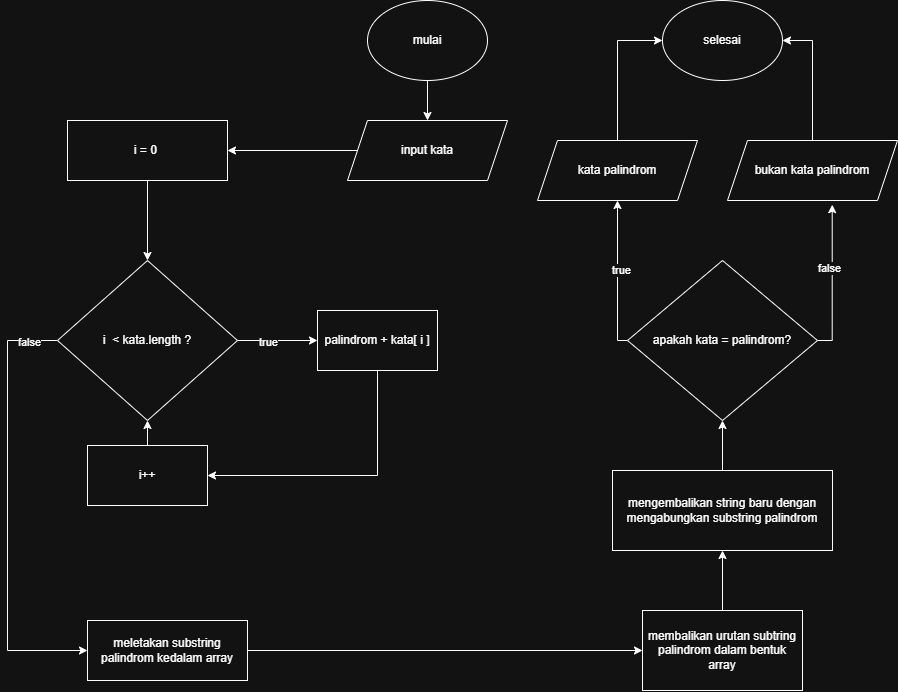

The diagram above was exported from draw.io. Its source (the exported page's mxGraphModel, read from the mxfile embedded in the PNG):
<mxGraphModel dx="2316" dy="803" grid="1" gridSize="10" guides="1" tooltips="1" connect="1" arrows="1" fold="1" page="1" pageScale="1" pageWidth="827" pageHeight="1169" math="0" shadow="0">
  <root>
    <mxCell id="0" />
    <mxCell id="1" parent="0" />
    <mxCell id="drAnseDtj863oV2NE50l-18" style="edgeStyle=orthogonalEdgeStyle;rounded=0;orthogonalLoop=1;jettySize=auto;html=1;" parent="1" source="drAnseDtj863oV2NE50l-1" edge="1">
      <mxGeometry relative="1" as="geometry">
        <mxPoint x="280" y="200" as="targetPoint" />
      </mxGeometry>
    </mxCell>
    <mxCell id="drAnseDtj863oV2NE50l-1" value="mulai" style="ellipse;whiteSpace=wrap;html=1;" parent="1" vertex="1">
      <mxGeometry x="220" y="80" width="120" height="80" as="geometry" />
    </mxCell>
    <mxCell id="3H9o9NvD50cWHZevo4Zo-15" style="edgeStyle=orthogonalEdgeStyle;rounded=0;orthogonalLoop=1;jettySize=auto;html=1;" edge="1" parent="1" source="drAnseDtj863oV2NE50l-4" target="3H9o9NvD50cWHZevo4Zo-12">
      <mxGeometry relative="1" as="geometry" />
    </mxCell>
    <mxCell id="drAnseDtj863oV2NE50l-4" value="i = 0&amp;nbsp;" style="rounded=0;whiteSpace=wrap;html=1;" parent="1" vertex="1">
      <mxGeometry x="-80" y="200" width="160" height="60" as="geometry" />
    </mxCell>
    <mxCell id="drAnseDtj863oV2NE50l-20" style="edgeStyle=orthogonalEdgeStyle;rounded=0;orthogonalLoop=1;jettySize=auto;html=1;entryX=0.5;entryY=1;entryDx=0;entryDy=0;exitX=0;exitY=0.5;exitDx=0;exitDy=0;" parent="1" source="drAnseDtj863oV2NE50l-8" target="drAnseDtj863oV2NE50l-9" edge="1">
      <mxGeometry relative="1" as="geometry">
        <mxPoint x="460" y="370" as="targetPoint" />
        <Array as="points">
          <mxPoint x="470" y="420" />
        </Array>
      </mxGeometry>
    </mxCell>
    <mxCell id="drAnseDtj863oV2NE50l-23" value="true" style="edgeLabel;html=1;align=center;verticalAlign=middle;resizable=0;points=[];" parent="drAnseDtj863oV2NE50l-20" vertex="1" connectable="0">
      <mxGeometry x="0.0863" y="-3" relative="1" as="geometry">
        <mxPoint y="1" as="offset" />
      </mxGeometry>
    </mxCell>
    <mxCell id="drAnseDtj863oV2NE50l-8" value="apakah kata = palindrom?" style="rhombus;whiteSpace=wrap;html=1;" parent="1" vertex="1">
      <mxGeometry x="480" y="340" width="190" height="160" as="geometry" />
    </mxCell>
    <mxCell id="drAnseDtj863oV2NE50l-21" style="edgeStyle=orthogonalEdgeStyle;rounded=0;orthogonalLoop=1;jettySize=auto;html=1;entryX=0;entryY=0.5;entryDx=0;entryDy=0;" parent="1" source="drAnseDtj863oV2NE50l-9" target="drAnseDtj863oV2NE50l-19" edge="1">
      <mxGeometry relative="1" as="geometry" />
    </mxCell>
    <mxCell id="drAnseDtj863oV2NE50l-9" value="kata palindrom" style="shape=parallelogram;perimeter=parallelogramPerimeter;whiteSpace=wrap;html=1;fixedSize=1;" parent="1" vertex="1">
      <mxGeometry x="390" y="220" width="160" height="60" as="geometry" />
    </mxCell>
    <mxCell id="drAnseDtj863oV2NE50l-22" style="edgeStyle=orthogonalEdgeStyle;rounded=0;orthogonalLoop=1;jettySize=auto;html=1;entryX=1;entryY=0.5;entryDx=0;entryDy=0;" parent="1" source="drAnseDtj863oV2NE50l-11" target="drAnseDtj863oV2NE50l-19" edge="1">
      <mxGeometry relative="1" as="geometry" />
    </mxCell>
    <mxCell id="drAnseDtj863oV2NE50l-11" value="bukan kata palindrom" style="shape=parallelogram;perimeter=parallelogramPerimeter;whiteSpace=wrap;html=1;fixedSize=1;" parent="1" vertex="1">
      <mxGeometry x="580" y="220" width="170" height="60" as="geometry" />
    </mxCell>
    <mxCell id="drAnseDtj863oV2NE50l-19" value="selesai" style="ellipse;whiteSpace=wrap;html=1;" parent="1" vertex="1">
      <mxGeometry x="515" y="80" width="120" height="80" as="geometry" />
    </mxCell>
    <mxCell id="3H9o9NvD50cWHZevo4Zo-14" style="edgeStyle=orthogonalEdgeStyle;rounded=0;orthogonalLoop=1;jettySize=auto;html=1;entryX=1;entryY=0.5;entryDx=0;entryDy=0;" edge="1" parent="1" source="drAnseDtj863oV2NE50l-28" target="drAnseDtj863oV2NE50l-4">
      <mxGeometry relative="1" as="geometry" />
    </mxCell>
    <mxCell id="drAnseDtj863oV2NE50l-28" value="input kata" style="shape=parallelogram;perimeter=parallelogramPerimeter;whiteSpace=wrap;html=1;fixedSize=1;" parent="1" vertex="1">
      <mxGeometry x="200" y="200" width="160" height="60" as="geometry" />
    </mxCell>
    <mxCell id="3H9o9NvD50cWHZevo4Zo-5" style="edgeStyle=orthogonalEdgeStyle;rounded=0;orthogonalLoop=1;jettySize=auto;html=1;" edge="1" parent="1" source="3H9o9NvD50cWHZevo4Zo-1" target="3H9o9NvD50cWHZevo4Zo-3">
      <mxGeometry relative="1" as="geometry" />
    </mxCell>
    <mxCell id="3H9o9NvD50cWHZevo4Zo-1" value="meletakan substring palindrom kedalam array" style="rounded=0;whiteSpace=wrap;html=1;" vertex="1" parent="1">
      <mxGeometry x="-60" y="700" width="160" height="60" as="geometry" />
    </mxCell>
    <mxCell id="3H9o9NvD50cWHZevo4Zo-6" style="edgeStyle=orthogonalEdgeStyle;rounded=0;orthogonalLoop=1;jettySize=auto;html=1;" edge="1" parent="1" source="3H9o9NvD50cWHZevo4Zo-3" target="3H9o9NvD50cWHZevo4Zo-4">
      <mxGeometry relative="1" as="geometry" />
    </mxCell>
    <mxCell id="3H9o9NvD50cWHZevo4Zo-3" value="membalikan urutan subtring palindrom dalam bentuk array" style="rounded=0;whiteSpace=wrap;html=1;" vertex="1" parent="1">
      <mxGeometry x="495" y="690" width="160" height="80" as="geometry" />
    </mxCell>
    <mxCell id="3H9o9NvD50cWHZevo4Zo-7" style="edgeStyle=orthogonalEdgeStyle;rounded=0;orthogonalLoop=1;jettySize=auto;html=1;" edge="1" parent="1" source="3H9o9NvD50cWHZevo4Zo-4" target="drAnseDtj863oV2NE50l-8">
      <mxGeometry relative="1" as="geometry" />
    </mxCell>
    <mxCell id="3H9o9NvD50cWHZevo4Zo-4" value="&lt;div style=&quot;&quot;&gt;mengembalikan string baru dengan mengabungkan substring palindrom&lt;/div&gt;" style="rounded=0;whiteSpace=wrap;html=1;align=center;" vertex="1" parent="1">
      <mxGeometry x="465" y="550" width="220" height="80" as="geometry" />
    </mxCell>
    <mxCell id="3H9o9NvD50cWHZevo4Zo-8" style="edgeStyle=orthogonalEdgeStyle;rounded=0;orthogonalLoop=1;jettySize=auto;html=1;entryX=0.616;entryY=1.07;entryDx=0;entryDy=0;entryPerimeter=0;" edge="1" parent="1" source="drAnseDtj863oV2NE50l-8" target="drAnseDtj863oV2NE50l-11">
      <mxGeometry relative="1" as="geometry">
        <Array as="points">
          <mxPoint x="685" y="420" />
        </Array>
      </mxGeometry>
    </mxCell>
    <mxCell id="3H9o9NvD50cWHZevo4Zo-11" value="false" style="edgeLabel;html=1;align=center;verticalAlign=middle;resizable=0;points=[];" vertex="1" connectable="0" parent="3H9o9NvD50cWHZevo4Zo-8">
      <mxGeometry x="0.1608" y="3" relative="1" as="geometry">
        <mxPoint as="offset" />
      </mxGeometry>
    </mxCell>
    <mxCell id="3H9o9NvD50cWHZevo4Zo-20" value="" style="edgeStyle=orthogonalEdgeStyle;rounded=0;orthogonalLoop=1;jettySize=auto;html=1;" edge="1" parent="1" source="3H9o9NvD50cWHZevo4Zo-12" target="3H9o9NvD50cWHZevo4Zo-19">
      <mxGeometry relative="1" as="geometry" />
    </mxCell>
    <mxCell id="3H9o9NvD50cWHZevo4Zo-22" value="true" style="edgeLabel;html=1;align=center;verticalAlign=middle;resizable=0;points=[];" vertex="1" connectable="0" parent="3H9o9NvD50cWHZevo4Zo-20">
      <mxGeometry x="-0.2567" y="-1" relative="1" as="geometry">
        <mxPoint as="offset" />
      </mxGeometry>
    </mxCell>
    <mxCell id="3H9o9NvD50cWHZevo4Zo-29" style="edgeStyle=orthogonalEdgeStyle;rounded=0;orthogonalLoop=1;jettySize=auto;html=1;entryX=0;entryY=0.5;entryDx=0;entryDy=0;" edge="1" parent="1" target="3H9o9NvD50cWHZevo4Zo-1">
      <mxGeometry relative="1" as="geometry">
        <mxPoint x="-90.00117647058829" y="419.99771241830086" as="sourcePoint" />
        <mxPoint x="-150.06" y="650.05" as="targetPoint" />
        <Array as="points">
          <mxPoint x="-140" y="420" />
          <mxPoint x="-140" y="730" />
        </Array>
      </mxGeometry>
    </mxCell>
    <mxCell id="3H9o9NvD50cWHZevo4Zo-31" value="false" style="edgeLabel;html=1;align=center;verticalAlign=middle;resizable=0;points=[];" vertex="1" connectable="0" parent="3H9o9NvD50cWHZevo4Zo-29">
      <mxGeometry x="-0.8722" y="1" relative="1" as="geometry">
        <mxPoint as="offset" />
      </mxGeometry>
    </mxCell>
    <mxCell id="3H9o9NvD50cWHZevo4Zo-12" value="i&amp;nbsp; &amp;lt; kata.length ?" style="rhombus;whiteSpace=wrap;html=1;" vertex="1" parent="1">
      <mxGeometry x="-90" y="340" width="180" height="160" as="geometry" />
    </mxCell>
    <mxCell id="3H9o9NvD50cWHZevo4Zo-30" style="edgeStyle=orthogonalEdgeStyle;rounded=0;orthogonalLoop=1;jettySize=auto;html=1;entryX=1;entryY=0.5;entryDx=0;entryDy=0;" edge="1" parent="1" source="3H9o9NvD50cWHZevo4Zo-19" target="3H9o9NvD50cWHZevo4Zo-23">
      <mxGeometry relative="1" as="geometry">
        <Array as="points">
          <mxPoint x="230" y="555" />
        </Array>
      </mxGeometry>
    </mxCell>
    <mxCell id="3H9o9NvD50cWHZevo4Zo-19" value="palindrom + kata[ i ]" style="whiteSpace=wrap;html=1;" vertex="1" parent="1">
      <mxGeometry x="170" y="390" width="120" height="60" as="geometry" />
    </mxCell>
    <mxCell id="3H9o9NvD50cWHZevo4Zo-25" style="edgeStyle=orthogonalEdgeStyle;rounded=0;orthogonalLoop=1;jettySize=auto;html=1;" edge="1" parent="1" source="3H9o9NvD50cWHZevo4Zo-23" target="3H9o9NvD50cWHZevo4Zo-12">
      <mxGeometry relative="1" as="geometry" />
    </mxCell>
    <mxCell id="3H9o9NvD50cWHZevo4Zo-23" value="i++" style="whiteSpace=wrap;html=1;" vertex="1" parent="1">
      <mxGeometry x="-60" y="525" width="120" height="60" as="geometry" />
    </mxCell>
  </root>
</mxGraphModel>